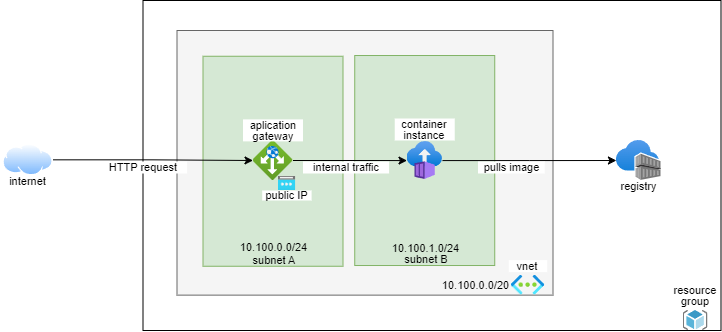

The diagram above was exported from draw.io. Its source (the exported page's mxGraphModel, read from the mxfile embedded in the PNG):
<mxGraphModel dx="1728" dy="637" grid="1" gridSize="10" guides="1" tooltips="1" connect="1" arrows="1" fold="1" page="1" pageScale="1" pageWidth="827" pageHeight="1169" math="0" shadow="0">
  <root>
    <mxCell id="0" />
    <mxCell id="1" parent="0" />
    <mxCell id="b5FvwJUHzIx_noyBc-Ru-30" value="" style="rounded=0;whiteSpace=wrap;html=1;" parent="1" vertex="1">
      <mxGeometry x="195.5" y="420" width="578" height="330" as="geometry" />
    </mxCell>
    <mxCell id="b5FvwJUHzIx_noyBc-Ru-31" value="" style="rounded=0;whiteSpace=wrap;html=1;fillColor=#f5f5f5;fontColor=#333333;strokeColor=#666666;" parent="1" vertex="1">
      <mxGeometry x="229.5" y="450" width="376" height="264.63" as="geometry" />
    </mxCell>
    <mxCell id="b5FvwJUHzIx_noyBc-Ru-32" value="" style="rounded=0;whiteSpace=wrap;html=1;fillColor=#d5e8d4;strokeColor=#82b366;" parent="1" vertex="1">
      <mxGeometry x="407.24" y="475.01" width="140" height="210" as="geometry" />
    </mxCell>
    <mxCell id="b5FvwJUHzIx_noyBc-Ru-33" value="" style="rounded=0;whiteSpace=wrap;html=1;fillColor=#d5e8d4;strokeColor=#82b366;" parent="1" vertex="1">
      <mxGeometry x="255.5" y="475.75" width="140" height="210" as="geometry" />
    </mxCell>
    <mxCell id="b5FvwJUHzIx_noyBc-Ru-34" style="edgeStyle=orthogonalEdgeStyle;rounded=0;orthogonalLoop=1;jettySize=auto;html=1;" parent="1" source="b5FvwJUHzIx_noyBc-Ru-35" target="b5FvwJUHzIx_noyBc-Ru-37" edge="1">
      <mxGeometry relative="1" as="geometry" />
    </mxCell>
    <mxCell id="b5FvwJUHzIx_noyBc-Ru-35" value="" style="aspect=fixed;html=1;points=[];align=center;image;fontSize=12;image=img/lib/azure2/networking/Application_Gateways.svg;" parent="1" vertex="1">
      <mxGeometry x="305.5" y="560.01" width="40" height="40" as="geometry" />
    </mxCell>
    <mxCell id="b5FvwJUHzIx_noyBc-Ru-36" style="edgeStyle=orthogonalEdgeStyle;rounded=0;orthogonalLoop=1;jettySize=auto;html=1;" parent="1" source="b5FvwJUHzIx_noyBc-Ru-37" target="b5FvwJUHzIx_noyBc-Ru-38" edge="1">
      <mxGeometry relative="1" as="geometry" />
    </mxCell>
    <mxCell id="b5FvwJUHzIx_noyBc-Ru-37" value="" style="aspect=fixed;html=1;points=[];align=center;image;fontSize=12;image=img/lib/azure2/containers/Container_Instances.svg;" parent="1" vertex="1">
      <mxGeometry x="459.5" y="560.88" width="35.48" height="38.25" as="geometry" />
    </mxCell>
    <mxCell id="b5FvwJUHzIx_noyBc-Ru-38" value="" style="aspect=fixed;html=1;points=[];align=center;image;fontSize=12;image=img/lib/azure2/containers/Container_Registries.svg;" parent="1" vertex="1">
      <mxGeometry x="668.91" y="560.01" width="44.59" height="40" as="geometry" />
    </mxCell>
    <mxCell id="b5FvwJUHzIx_noyBc-Ru-39" style="edgeStyle=orthogonalEdgeStyle;rounded=0;orthogonalLoop=1;jettySize=auto;html=1;" parent="1" source="b5FvwJUHzIx_noyBc-Ru-40" target="b5FvwJUHzIx_noyBc-Ru-35" edge="1">
      <mxGeometry relative="1" as="geometry" />
    </mxCell>
    <mxCell id="b5FvwJUHzIx_noyBc-Ru-40" value="" style="aspect=fixed;perimeter=ellipsePerimeter;html=1;align=center;shadow=0;dashed=0;spacingTop=3;image;image=img/lib/active_directory/internet_cloud.svg;" parent="1" vertex="1">
      <mxGeometry x="55.5" y="563.63" width="50" height="31.5" as="geometry" />
    </mxCell>
    <mxCell id="b5FvwJUHzIx_noyBc-Ru-41" value="" style="aspect=fixed;html=1;points=[];align=center;image;fontSize=12;image=img/lib/azure2/networking/Public_IP_Addresses.svg;" parent="1" vertex="1">
      <mxGeometry x="330.5" y="595.75" width="17.81" height="14.25" as="geometry" />
    </mxCell>
    <mxCell id="b5FvwJUHzIx_noyBc-Ru-42" value="&lt;p style=&quot;line-height: 100%; font-size: 11px;&quot;&gt;&lt;font style=&quot;font-size: 11px;&quot;&gt;aplication gateway&lt;/font&gt;&lt;/p&gt;" style="text;html=1;strokeColor=none;fillColor=default;align=center;verticalAlign=middle;whiteSpace=wrap;rounded=0;fontSize=11;" parent="1" vertex="1">
      <mxGeometry x="295.5" y="538.88" width="60" height="22" as="geometry" />
    </mxCell>
    <mxCell id="b5FvwJUHzIx_noyBc-Ru-43" value="&lt;p style=&quot;line-height: 100%; font-size: 11px;&quot;&gt;&lt;font style=&quot;font-size: 11px;&quot;&gt;public IP&lt;/font&gt;&lt;/p&gt;" style="text;html=1;strokeColor=none;fillColor=default;align=center;verticalAlign=middle;whiteSpace=wrap;rounded=0;fontSize=11;" parent="1" vertex="1">
      <mxGeometry x="314.7" y="610.01" width="49.4" height="10" as="geometry" />
    </mxCell>
    <mxCell id="b5FvwJUHzIx_noyBc-Ru-44" value="&lt;p style=&quot;line-height: 100%;&quot;&gt;internet&lt;/p&gt;" style="text;html=1;strokeColor=none;fillColor=default;align=center;verticalAlign=middle;whiteSpace=wrap;rounded=0;fontSize=11;" parent="1" vertex="1">
      <mxGeometry x="53" y="595.75" width="55" height="10" as="geometry" />
    </mxCell>
    <mxCell id="b5FvwJUHzIx_noyBc-Ru-45" value="" style="sketch=0;aspect=fixed;html=1;points=[];align=center;image;fontSize=12;image=img/lib/mscae/ResourceGroup.svg;" parent="1" vertex="1">
      <mxGeometry x="735.5" y="730" width="25" height="20" as="geometry" />
    </mxCell>
    <mxCell id="b5FvwJUHzIx_noyBc-Ru-47" value="" style="aspect=fixed;html=1;points=[];align=center;image;fontSize=12;image=img/lib/azure2/networking/Virtual_Networks.svg;" parent="1" vertex="1">
      <mxGeometry x="563.75" y="694.63" width="33.5" height="20" as="geometry" />
    </mxCell>
    <mxCell id="b5FvwJUHzIx_noyBc-Ru-53" value="&lt;p style=&quot;line-height: 100%;&quot;&gt;pulls image&lt;/p&gt;" style="text;html=1;strokeColor=none;fillColor=default;align=center;verticalAlign=middle;whiteSpace=wrap;rounded=0;fontSize=11;" parent="1" vertex="1">
      <mxGeometry x="530.5" y="581" width="66.75" height="12" as="geometry" />
    </mxCell>
    <mxCell id="b5FvwJUHzIx_noyBc-Ru-54" value="&lt;p style=&quot;line-height: 100%;&quot;&gt;internal traffic&lt;/p&gt;" style="text;html=1;strokeColor=none;fillColor=default;align=center;verticalAlign=middle;whiteSpace=wrap;rounded=0;fontSize=11;" parent="1" vertex="1">
      <mxGeometry x="355.5" y="581" width="86.09" height="12" as="geometry" />
    </mxCell>
    <mxCell id="b5FvwJUHzIx_noyBc-Ru-55" value="&lt;p style=&quot;line-height: 100%;&quot;&gt;HTTP request&lt;/p&gt;" style="text;html=1;strokeColor=none;fillColor=default;align=center;verticalAlign=middle;whiteSpace=wrap;rounded=0;fontSize=11;" parent="1" vertex="1">
      <mxGeometry x="153.5" y="581" width="86.09" height="12" as="geometry" />
    </mxCell>
    <mxCell id="Tzii_TORWyrDr95vjyZz-2" value="&lt;p style=&quot;line-height: 100%;&quot;&gt;registry&lt;/p&gt;" style="text;html=1;strokeColor=none;fillColor=default;align=center;verticalAlign=middle;whiteSpace=wrap;rounded=0;fontSize=11;" vertex="1" parent="1">
      <mxGeometry x="664.64" y="600.01" width="53.13" height="12" as="geometry" />
    </mxCell>
    <mxCell id="Tzii_TORWyrDr95vjyZz-3" value="subnet B" style="text;html=1;strokeColor=none;fillColor=none;align=center;verticalAlign=middle;whiteSpace=wrap;rounded=0;fontSize=11;" vertex="1" parent="1">
      <mxGeometry x="449.57" y="673.01" width="57.67" height="12" as="geometry" />
    </mxCell>
    <mxCell id="Tzii_TORWyrDr95vjyZz-4" value="&lt;p style=&quot;line-height: 100%;&quot;&gt;resource&lt;br&gt;group&lt;/p&gt;" style="text;html=1;strokeColor=none;fillColor=default;align=center;verticalAlign=middle;whiteSpace=wrap;rounded=0;fontSize=11;" vertex="1" parent="1">
      <mxGeometry x="724" y="701" width="48" height="28" as="geometry" />
    </mxCell>
    <mxCell id="Tzii_TORWyrDr95vjyZz-6" value="&lt;p style=&quot;line-height: 100%; font-size: 11px;&quot;&gt;container instance&lt;br&gt;&lt;/p&gt;" style="text;html=1;strokeColor=none;fillColor=default;align=center;verticalAlign=middle;whiteSpace=wrap;rounded=0;fontSize=11;" vertex="1" parent="1">
      <mxGeometry x="447.24" y="538.01" width="60" height="22" as="geometry" />
    </mxCell>
    <mxCell id="Tzii_TORWyrDr95vjyZz-7" value="&lt;p style=&quot;line-height: 100%;&quot;&gt;10.100.0.0/20&lt;/p&gt;" style="text;html=1;strokeColor=none;fillColor=none;align=center;verticalAlign=middle;whiteSpace=wrap;rounded=0;fontSize=11;" vertex="1" parent="1">
      <mxGeometry x="494.98" y="698.63" width="66.75" height="12" as="geometry" />
    </mxCell>
    <mxCell id="Tzii_TORWyrDr95vjyZz-8" value="&lt;p style=&quot;line-height: 100%;&quot;&gt;vnet&lt;/p&gt;" style="text;html=1;strokeColor=none;fillColor=default;align=center;verticalAlign=middle;whiteSpace=wrap;rounded=0;fontSize=11;" vertex="1" parent="1">
      <mxGeometry x="561.3100000000001" y="679.63" width="38.38" height="12" as="geometry" />
    </mxCell>
    <mxCell id="Tzii_TORWyrDr95vjyZz-9" value="subnet A" style="text;html=1;strokeColor=none;fillColor=none;align=center;verticalAlign=middle;whiteSpace=wrap;rounded=0;fontSize=11;" vertex="1" parent="1">
      <mxGeometry x="297.83" y="673.75" width="57.67" height="12" as="geometry" />
    </mxCell>
    <mxCell id="Tzii_TORWyrDr95vjyZz-10" value="&lt;p style=&quot;line-height: 100%;&quot;&gt;10.100.0.0/24&lt;/p&gt;" style="text;html=1;strokeColor=none;fillColor=none;align=center;verticalAlign=middle;whiteSpace=wrap;rounded=0;fontSize=11;" vertex="1" parent="1">
      <mxGeometry x="293.29" y="661.01" width="66.75" height="12" as="geometry" />
    </mxCell>
    <mxCell id="Tzii_TORWyrDr95vjyZz-11" value="&lt;p style=&quot;line-height: 100%;&quot;&gt;10.100.1.0/24&lt;/p&gt;" style="text;html=1;strokeColor=none;fillColor=none;align=center;verticalAlign=middle;whiteSpace=wrap;rounded=0;fontSize=11;" vertex="1" parent="1">
      <mxGeometry x="445.03000000000003" y="661.75" width="66.75" height="12" as="geometry" />
    </mxCell>
  </root>
</mxGraphModel>